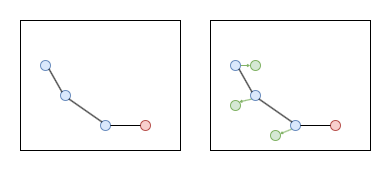

The diagram above was exported from draw.io. Its source (the exported page's mxGraphModel, read from the mxfile embedded in the PNG):
<mxGraphModel dx="574" dy="334" grid="1" gridSize="10" guides="1" tooltips="1" connect="1" arrows="1" fold="1" page="1" pageScale="1" pageWidth="827" pageHeight="1169" math="0" shadow="0">
  <root>
    <mxCell id="0" />
    <mxCell id="1" parent="0" />
    <mxCell id="Y49gYrdPxFkQzzicQh5b-1" value="" style="rounded=0;whiteSpace=wrap;html=1;" vertex="1" parent="1">
      <mxGeometry x="90" y="190" width="160" height="130" as="geometry" />
    </mxCell>
    <mxCell id="Y49gYrdPxFkQzzicQh5b-4" value="" style="ellipse;whiteSpace=wrap;html=1;aspect=fixed;fillColor=#dae8fc;strokeColor=#6c8ebf;" vertex="1" parent="1">
      <mxGeometry x="110" y="230" width="10" height="10" as="geometry" />
    </mxCell>
    <mxCell id="Y49gYrdPxFkQzzicQh5b-5" value="" style="ellipse;whiteSpace=wrap;html=1;aspect=fixed;fillColor=#dae8fc;strokeColor=#6c8ebf;" vertex="1" parent="1">
      <mxGeometry x="130" y="260" width="10" height="10" as="geometry" />
    </mxCell>
    <mxCell id="Y49gYrdPxFkQzzicQh5b-6" value="" style="ellipse;whiteSpace=wrap;html=1;aspect=fixed;fillColor=#dae8fc;strokeColor=#6c8ebf;" vertex="1" parent="1">
      <mxGeometry x="170" y="290" width="10" height="10" as="geometry" />
    </mxCell>
    <mxCell id="Y49gYrdPxFkQzzicQh5b-7" value="" style="ellipse;whiteSpace=wrap;html=1;aspect=fixed;fillColor=#f8cecc;strokeColor=#b85450;" vertex="1" parent="1">
      <mxGeometry x="210" y="290" width="10" height="10" as="geometry" />
    </mxCell>
    <mxCell id="Y49gYrdPxFkQzzicQh5b-8" value="" style="endArrow=none;html=1;rounded=0;entryX=1;entryY=1;entryDx=0;entryDy=0;exitX=0;exitY=0;exitDx=0;exitDy=0;" edge="1" parent="1" source="Y49gYrdPxFkQzzicQh5b-5" target="Y49gYrdPxFkQzzicQh5b-4">
      <mxGeometry width="50" height="50" relative="1" as="geometry">
        <mxPoint x="30" y="320" as="sourcePoint" />
        <mxPoint x="80" y="270" as="targetPoint" />
      </mxGeometry>
    </mxCell>
    <mxCell id="Y49gYrdPxFkQzzicQh5b-9" value="" style="endArrow=none;html=1;rounded=0;entryX=1;entryY=1;entryDx=0;entryDy=0;exitX=0;exitY=0;exitDx=0;exitDy=0;" edge="1" parent="1" source="Y49gYrdPxFkQzzicQh5b-6" target="Y49gYrdPxFkQzzicQh5b-5">
      <mxGeometry width="50" height="50" relative="1" as="geometry">
        <mxPoint x="132.46" y="281" as="sourcePoint" />
        <mxPoint x="129.9955339059264" y="278.5355339059264" as="targetPoint" />
        <Array as="points" />
      </mxGeometry>
    </mxCell>
    <mxCell id="Y49gYrdPxFkQzzicQh5b-10" value="" style="endArrow=none;html=1;rounded=0;entryX=1;entryY=0.5;entryDx=0;entryDy=0;exitX=0;exitY=0.5;exitDx=0;exitDy=0;" edge="1" parent="1" source="Y49gYrdPxFkQzzicQh5b-7" target="Y49gYrdPxFkQzzicQh5b-6">
      <mxGeometry width="50" height="50" relative="1" as="geometry">
        <mxPoint x="181" y="301" as="sourcePoint" />
        <mxPoint x="149" y="279" as="targetPoint" />
        <Array as="points" />
      </mxGeometry>
    </mxCell>
    <mxCell id="Y49gYrdPxFkQzzicQh5b-18" value="" style="rounded=0;whiteSpace=wrap;html=1;" vertex="1" parent="1">
      <mxGeometry x="280" y="190" width="160" height="130" as="geometry" />
    </mxCell>
    <mxCell id="Y49gYrdPxFkQzzicQh5b-30" style="edgeStyle=orthogonalEdgeStyle;rounded=0;orthogonalLoop=1;jettySize=auto;html=1;exitX=1;exitY=0.5;exitDx=0;exitDy=0;entryX=0;entryY=0.5;entryDx=0;entryDy=0;endSize=1;fillColor=#d5e8d4;strokeColor=#82b366;" edge="1" parent="1" source="Y49gYrdPxFkQzzicQh5b-19" target="Y49gYrdPxFkQzzicQh5b-28">
      <mxGeometry relative="1" as="geometry" />
    </mxCell>
    <mxCell id="Y49gYrdPxFkQzzicQh5b-19" value="" style="ellipse;whiteSpace=wrap;html=1;aspect=fixed;fillColor=#dae8fc;strokeColor=#6c8ebf;" vertex="1" parent="1">
      <mxGeometry x="300" y="230" width="10" height="10" as="geometry" />
    </mxCell>
    <mxCell id="Y49gYrdPxFkQzzicQh5b-31" style="rounded=0;orthogonalLoop=1;jettySize=auto;html=1;exitX=0;exitY=1;exitDx=0;exitDy=0;entryX=1;entryY=0;entryDx=0;entryDy=0;strokeWidth=1;endSize=1;fillColor=#d5e8d4;strokeColor=#82b366;" edge="1" parent="1" source="Y49gYrdPxFkQzzicQh5b-20" target="Y49gYrdPxFkQzzicQh5b-26">
      <mxGeometry relative="1" as="geometry" />
    </mxCell>
    <mxCell id="Y49gYrdPxFkQzzicQh5b-20" value="" style="ellipse;whiteSpace=wrap;html=1;aspect=fixed;fillColor=#dae8fc;strokeColor=#6c8ebf;" vertex="1" parent="1">
      <mxGeometry x="320" y="260" width="10" height="10" as="geometry" />
    </mxCell>
    <mxCell id="Y49gYrdPxFkQzzicQh5b-32" style="rounded=0;orthogonalLoop=1;jettySize=auto;html=1;exitX=0;exitY=1;exitDx=0;exitDy=0;entryX=0.344;entryY=0.067;entryDx=0;entryDy=0;endSize=1;entryPerimeter=0;fillColor=#d5e8d4;strokeColor=#82b366;" edge="1" parent="1" source="Y49gYrdPxFkQzzicQh5b-21" target="Y49gYrdPxFkQzzicQh5b-27">
      <mxGeometry relative="1" as="geometry" />
    </mxCell>
    <mxCell id="Y49gYrdPxFkQzzicQh5b-21" value="" style="ellipse;whiteSpace=wrap;html=1;aspect=fixed;fillColor=#dae8fc;strokeColor=#6c8ebf;" vertex="1" parent="1">
      <mxGeometry x="360" y="290" width="10" height="10" as="geometry" />
    </mxCell>
    <mxCell id="Y49gYrdPxFkQzzicQh5b-22" value="" style="ellipse;whiteSpace=wrap;html=1;aspect=fixed;fillColor=#f8cecc;strokeColor=#b85450;" vertex="1" parent="1">
      <mxGeometry x="400" y="290" width="10" height="10" as="geometry" />
    </mxCell>
    <mxCell id="Y49gYrdPxFkQzzicQh5b-23" value="" style="endArrow=none;html=1;rounded=0;entryX=1;entryY=1;entryDx=0;entryDy=0;exitX=0;exitY=0;exitDx=0;exitDy=0;" edge="1" parent="1" source="Y49gYrdPxFkQzzicQh5b-20" target="Y49gYrdPxFkQzzicQh5b-19">
      <mxGeometry width="50" height="50" relative="1" as="geometry">
        <mxPoint x="220" y="320" as="sourcePoint" />
        <mxPoint x="270" y="270" as="targetPoint" />
      </mxGeometry>
    </mxCell>
    <mxCell id="Y49gYrdPxFkQzzicQh5b-24" value="" style="endArrow=none;html=1;rounded=0;entryX=1;entryY=1;entryDx=0;entryDy=0;exitX=0;exitY=0;exitDx=0;exitDy=0;" edge="1" parent="1" source="Y49gYrdPxFkQzzicQh5b-21" target="Y49gYrdPxFkQzzicQh5b-20">
      <mxGeometry width="50" height="50" relative="1" as="geometry">
        <mxPoint x="322.46000000000004" y="281" as="sourcePoint" />
        <mxPoint x="319.99553390592644" y="278.5355339059264" as="targetPoint" />
        <Array as="points" />
      </mxGeometry>
    </mxCell>
    <mxCell id="Y49gYrdPxFkQzzicQh5b-25" value="" style="endArrow=none;html=1;rounded=0;entryX=1;entryY=0.5;entryDx=0;entryDy=0;exitX=0;exitY=0.5;exitDx=0;exitDy=0;" edge="1" parent="1" source="Y49gYrdPxFkQzzicQh5b-22" target="Y49gYrdPxFkQzzicQh5b-21">
      <mxGeometry width="50" height="50" relative="1" as="geometry">
        <mxPoint x="371" y="301" as="sourcePoint" />
        <mxPoint x="339" y="279" as="targetPoint" />
        <Array as="points" />
      </mxGeometry>
    </mxCell>
    <mxCell id="Y49gYrdPxFkQzzicQh5b-26" value="" style="ellipse;whiteSpace=wrap;html=1;aspect=fixed;fillColor=#d5e8d4;strokeColor=#82b366;" vertex="1" parent="1">
      <mxGeometry x="300" y="270" width="10" height="10" as="geometry" />
    </mxCell>
    <mxCell id="Y49gYrdPxFkQzzicQh5b-27" value="" style="ellipse;whiteSpace=wrap;html=1;aspect=fixed;fillColor=#d5e8d4;strokeColor=#82b366;direction=south;" vertex="1" parent="1">
      <mxGeometry x="340" y="300" width="10" height="10" as="geometry" />
    </mxCell>
    <mxCell id="Y49gYrdPxFkQzzicQh5b-28" value="" style="ellipse;whiteSpace=wrap;html=1;aspect=fixed;fillColor=#d5e8d4;strokeColor=#82b366;" vertex="1" parent="1">
      <mxGeometry x="320" y="230" width="10" height="10" as="geometry" />
    </mxCell>
  </root>
</mxGraphModel>